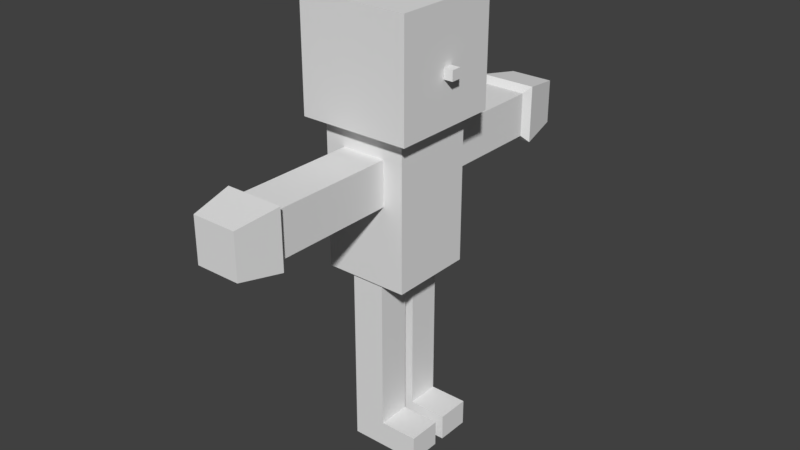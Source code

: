 # Source: ragtest2.blend  (saved by Blender 2.79.0; exported with 4.5.12 LTS)
import bpy
from mathutils import Matrix  # noqa: F401  (used for matrix-valued properties, if any)

bpy.ops.wm.read_factory_settings(use_empty=True)
scene = bpy.context.scene
scene.name = 'Scene'

# ---- collections
col_collection_1 = bpy.data.collections.new('Collection 1'); scene.collection.children.link(col_collection_1)

# ---- world
world_world = bpy.data.worlds.new('World'); scene.world = world_world
world_world.color = (0.05088, 0.05088, 0.05088)
world_world.use_sun_shadow = False
world_world.sun_shadow_jitter_overblur = 0.0
world_world.cycles.sampling_method = 'MANUAL'

# ---- meshes
me_cube_001 = bpy.data.meshes.new('Cube.001')
me_cube_001.from_pydata([(-0.9824, -0.9824, 5.727), (-0.9824, -0.9824, 7.691), (-0.9824, 0.9824, 5.727), (-0.9824, 0.9824, 7.691), (0.9824, -0.9824, 5.727), (0.9824, -0.9824, 7.691), (0.9824, 0.9824, 5.727), (0.9824, 0.9824, 7.691), (-0.7462, -0.7462, 3.123), (-0.7462, -0.7462, 5.8), (-0.7462, 0.7462, 3.123), (-0.7462, 0.7462, 5.8), (0.7462, -0.7462, 3.123), (0.7462, -0.7462, 5.8), (0.7462, 0.7462, 3.123), (0.7462, 0.7462, 5.8), (-0.3895, 0.5086, 4.529), (-0.3895, 0.5086, 5.308), (-0.3895, 1.748, 4.529), (-0.3895, 1.748, 5.308), (0.3895, 0.5086, 4.529), (0.3895, 0.5086, 5.308), (0.3895, 1.748, 4.529), (0.3895, 1.748, 5.308), (-0.3895, 2.907, 5.308), (-0.3895, 2.907, 4.529), (0.3895, 2.907, 4.529), (0.3895, 2.907, 5.308), (-0.3895, 3.757, 5.308), (-0.3895, 3.757, 4.529), (0.3895, 3.757, 4.529), (0.3895, 3.757, 5.308), (0.5084, 3.013, 4.41), (0.5084, 3.013, 5.427), (-0.5084, 3.013, 4.41), (-0.5084, 3.013, 5.427), (-0.3895, -0.4855, 4.529), (-0.3895, -0.4855, 5.308), (-0.3895, -1.725, 4.529), (-0.3895, -1.725, 5.308), (0.3895, -0.4855, 4.529), (0.3895, -0.4855, 5.308), (0.3895, -1.725, 4.529), (0.3895, -1.725, 5.308), (-0.3895, -2.883, 5.308), (-0.3895, -2.883, 4.529), (0.3895, -2.883, 4.529), (0.3895, -2.883, 5.308), (-0.3895, -3.734, 5.308), (-0.3895, -3.734, 4.529), (0.3895, -3.734, 4.529), (0.3895, -3.734, 5.308), (0.5084, -2.99, 4.41), (0.5084, -2.99, 5.427), (-0.5084, -2.99, 4.41), (-0.5084, -2.99, 5.427), (-0.2928, -0.6946, 2.037), (-0.2928, -0.6946, 3.486), (-0.2928, -0.109, 2.037), (-0.2928, -0.109, 3.486), (0.2928, -0.6946, 2.037), (0.2928, -0.6946, 3.486), (0.2928, -0.109, 2.037), (0.2928, -0.109, 3.486), (-0.2928, -0.109, 0.4185), (-0.2928, -0.6946, 0.4185), (0.2928, -0.109, 0.4185), (0.2928, -0.6946, 0.4185), (-0.2928, -0.109, -0.03707), (-0.2928, -0.6946, -0.03707), (0.2928, -0.109, -0.03707), (0.2928, -0.6946, -0.03707), (0.9648, -0.6946, 0.4185), (0.9648, -0.109, 0.4185), (0.9648, -0.6946, -0.03707), (0.9648, -0.109, -0.03707), (-0.2928, -0.109, 1.862), (-0.2928, -0.6946, 1.862), (0.2928, -0.6946, 1.862), (0.2928, -0.109, 1.862), (-0.2928, -0.6946, 2.204), (-0.2928, -0.109, 2.204), (0.2928, -0.109, 2.204), (0.2928, -0.6946, 2.204), (-0.2928, 0.08535, 2.037), (-0.2928, 0.08535, 3.486), (-0.2928, 0.6709, 2.037), (-0.2928, 0.6709, 3.486), (0.2928, 0.08535, 2.037), (0.2928, 0.08535, 3.486), (0.2928, 0.6709, 2.037), (0.2928, 0.6709, 3.486), (-0.2928, 0.6709, 0.4185), (-0.2928, 0.08535, 0.4185), (0.2928, 0.6709, 0.4185), (0.2928, 0.08535, 0.4185), (-0.2928, 0.6709, -0.03707), (-0.2928, 0.08535, -0.03707), (0.2928, 0.6709, -0.03707), (0.2928, 0.08535, -0.03707), (0.9648, 0.08535, 0.4185), (0.9648, 0.6709, 0.4185), (0.9648, 0.08535, -0.03707), (0.9648, 0.6709, -0.03707), (-0.2928, 0.6709, 1.862), (-0.2928, 0.08535, 1.862), (0.2928, 0.08535, 1.862), (0.2928, 0.6709, 1.862), (-0.2928, 0.08535, 2.204), (-0.2928, 0.6709, 2.204), (0.2928, 0.6709, 2.204), (0.2928, 0.08535, 2.204), (0.9665, -0.08781, 6.517), (0.9665, -0.08781, 6.693), (0.9665, 0.08781, 6.517), (0.9665, 0.08781, 6.693), (1.142, -0.08781, 6.517), (1.142, -0.08781, 6.693), (1.142, 0.08781, 6.517), (1.142, 0.08781, 6.693), (-0.7462, -0.7462, 4.461), (-0.7462, 0.7462, 4.461), (0.7462, 0.7462, 4.461), (0.7462, -0.7462, 4.461)], [], [(0, 1, 3, 2), (2, 3, 7, 6), (6, 7, 5, 4), (4, 5, 1, 0), (2, 6, 4, 0), (7, 3, 1, 5), (120, 9, 11, 121), (121, 11, 15, 122), (122, 15, 13, 123), (123, 13, 9, 120), (10, 14, 12, 8), (15, 11, 9, 13), (16, 17, 19, 18), (23, 22, 26, 27), (22, 23, 21, 20), (20, 21, 17, 16), (18, 22, 20, 16), (23, 19, 17, 21), (33, 32, 30, 31), (22, 18, 25, 26), (19, 23, 27, 24), (18, 19, 24, 25), (29, 28, 31, 30), (32, 34, 29, 30), (35, 33, 31, 28), (34, 35, 28, 29), (25, 24, 35, 34), (24, 27, 33, 35), (26, 25, 34, 32), (27, 26, 32, 33), (36, 38, 39, 37), (43, 47, 46, 42), (42, 40, 41, 43), (40, 36, 37, 41), (38, 36, 40, 42), (43, 41, 37, 39), (53, 51, 50, 52), (42, 46, 45, 38), (39, 44, 47, 43), (38, 45, 44, 39), (49, 50, 51, 48), (52, 50, 49, 54), (55, 48, 51, 53), (54, 49, 48, 55), (45, 54, 55, 44), (44, 55, 53, 47), (46, 52, 54, 45), (47, 53, 52, 46), (80, 57, 59, 81), (81, 59, 63, 82), (82, 63, 61, 83), (83, 61, 57, 80), (77, 76, 64, 65), (63, 59, 57, 61), (71, 70, 75, 74), (79, 78, 67, 66), (78, 77, 65, 67), (76, 79, 66, 64), (68, 70, 71, 69), (65, 64, 68, 69), (67, 65, 69, 71), (64, 66, 70, 68), (73, 72, 74, 75), (66, 67, 72, 73), (70, 66, 73, 75), (67, 71, 74, 72), (58, 62, 79, 76), (60, 56, 77, 78), (62, 60, 78, 79), (56, 58, 76, 77), (60, 83, 80, 56), (62, 82, 83, 60), (58, 81, 82, 62), (56, 80, 81, 58), (108, 85, 87, 109), (109, 87, 91, 110), (110, 91, 89, 111), (111, 89, 85, 108), (105, 104, 92, 93), (91, 87, 85, 89), (99, 98, 103, 102), (107, 106, 95, 94), (106, 105, 93, 95), (104, 107, 94, 92), (96, 98, 99, 97), (93, 92, 96, 97), (95, 93, 97, 99), (92, 94, 98, 96), (101, 100, 102, 103), (94, 95, 100, 101), (98, 94, 101, 103), (95, 99, 102, 100), (86, 90, 107, 104), (88, 84, 105, 106), (90, 88, 106, 107), (84, 86, 104, 105), (88, 111, 108, 84), (90, 110, 111, 88), (86, 109, 110, 90), (84, 108, 109, 86), (112, 113, 115, 114), (114, 115, 119, 118), (118, 119, 117, 116), (116, 117, 113, 112), (114, 118, 116, 112), (119, 115, 113, 117), (12, 123, 120, 8), (14, 122, 123, 12), (10, 121, 122, 14), (8, 120, 121, 10)])
_uv = me_cube_001.uv_layers.new(name='UVMap')
_uv.uv.foreach_set('vector', [0.3753, 0.7821, 0.1877, 0.7821, 0.1877, 0.5939, 0.3753, 0.5939, 0.3753, 0.7821, 0.3753, 0.5939, 0.563, 0.5939, 0.563, 0.7821, 0.6681, 0.1882, 0.4805, 0.1882, 0.4805, 6.281e-08, 0.6681, 0.0, 0.7578, 0.7139, 0.5701, 0.7139, 0.5701, 0.5257, 0.7578, 0.5257, 3.416e-08, 0.7821, 0.0, 0.5939, 0.1877, 0.5939, 0.1877, 0.7821, 0.7578, 0.3375, 0.7578, 0.5257, 0.5701, 0.5257, 0.5701, 0.3375, 1.708e-08, 0.4657, 0.0, 0.3375, 0.1425, 0.3375, 0.1425, 0.4657, 0.1425, 0.4657, 0.1425, 0.3375, 0.2851, 0.3375, 0.2851, 0.4657, 0.5701, 0.4657, 0.5701, 0.5939, 0.4276, 0.5939, 0.4276, 0.4657, 0.2851, 0.4657, 0.2851, 0.3375, 0.4276, 0.3375, 0.4276, 0.4657, 0.623, 0.3312, 0.623, 0.1882, 0.7655, 0.1882, 0.7655, 0.3312, 0.623, 0.1882, 0.623, 0.3312, 0.4805, 0.3312, 0.4805, 0.1882, 0.8322, 0.9047, 0.7578, 0.9047, 0.7578, 0.7859, 0.8322, 0.7859, 0.9066, 0.7937, 0.981, 0.7937, 0.981, 0.9047, 0.9066, 0.9047, 0.981, 0.7937, 0.9066, 0.7937, 0.9066, 0.675, 0.981, 0.675, 0.1119, 0.9542, 0.1119, 0.8795, 0.1863, 0.8795, 0.1863, 0.9542, 0.8697, 0.4484, 0.9441, 0.4484, 0.9441, 0.5672, 0.8697, 0.5672, 0.6446, 0.8327, 0.5701, 0.8327, 0.5701, 0.7139, 0.6446, 0.7139, 0.2133, 0.8795, 0.2133, 0.7821, 0.2844, 0.7935, 0.2844, 0.8681, 0.9441, 0.4484, 0.8697, 0.4484, 0.8697, 0.3375, 0.9441, 0.3375, 0.5701, 0.8327, 0.6446, 0.8327, 0.6446, 0.9436, 0.5701, 0.9436, 0.8322, 0.7859, 0.7578, 0.7859, 0.7578, 0.675, 0.8322, 0.675, 0.6681, 0.172, 0.6681, 0.0974, 0.7425, 0.0974, 0.7425, 0.172, 0.4266, 0.8795, 0.4266, 0.7821, 0.4977, 0.7935, 0.4977, 0.8681, 0.3555, 0.8795, 0.3555, 0.7821, 0.4266, 0.7935, 0.4266, 0.8681, 0.07111, 0.7821, 0.07111, 0.8795, 2.277e-08, 0.8681, 0.0, 0.7935, 0.7539, 0.08602, 0.7539, 0.01139, 0.7652, 0.0, 0.7652, 0.0974, 0.7539, 0.01139, 0.6795, 0.01139, 0.6681, 0.0, 0.7652, 0.0, 0.6795, 0.08602, 0.7539, 0.08602, 0.7652, 0.0974, 0.6681, 0.0974, 0.6795, 0.01139, 0.6795, 0.08602, 0.6681, 0.0974, 0.6681, 0.0, 0.8399, 0.1015, 0.8399, 0.2202, 0.7655, 0.2202, 0.7655, 0.1015, 0.8322, 0.7859, 0.8322, 0.675, 0.9066, 0.675, 0.9066, 0.7859, 0.9066, 0.7859, 0.9066, 0.9047, 0.8322, 0.9047, 0.8322, 0.7859, 0.2607, 0.9542, 0.1863, 0.9542, 0.1863, 0.8795, 0.2607, 0.8795, 0.8399, 0.2202, 0.8399, 0.1015, 0.9144, 0.1015, 0.9144, 0.2202, 0.6446, 0.8327, 0.6446, 0.7139, 0.719, 0.7139, 0.719, 0.8327, 0.2133, 0.8795, 0.1422, 0.8681, 0.1422, 0.7935, 0.2133, 0.7821, 0.9144, 0.2202, 0.9144, 0.3312, 0.8399, 0.3312, 0.8399, 0.2202, 0.719, 0.8327, 0.719, 0.9436, 0.6446, 0.9436, 0.6446, 0.8327, 0.8399, 0.2202, 0.8399, 0.3312, 0.7655, 0.3312, 0.7655, 0.2202, 0.9441, 0.6418, 0.8697, 0.6418, 0.8697, 0.5672, 0.9441, 0.5672, 0.2844, 0.7821, 0.3555, 0.7935, 0.3555, 0.8681, 0.2844, 0.8795, 0.4977, 0.7821, 0.5688, 0.7935, 0.5688, 0.8681, 0.4977, 0.8795, 0.07111, 0.7821, 0.1422, 0.7935, 0.1422, 0.8681, 0.07111, 0.8795, 0.7766, 0.08602, 0.7652, 0.0974, 0.7652, 0.0, 0.7766, 0.01139, 0.7766, 0.01139, 0.7652, 0.0, 0.8623, 0.0, 0.851, 0.01139, 0.851, 0.08602, 0.8623, 0.0974, 0.7652, 0.0974, 0.7766, 0.08602, 0.851, 0.01139, 0.8623, 0.0, 0.8623, 0.0974, 0.851, 0.08602, 0.7578, 0.4603, 0.7578, 0.3375, 0.8137, 0.3375, 0.8137, 0.4603, 2.562e-08, 0.1228, 0.0, 0.0, 0.05593, 0.0, 0.05593, 0.1228, 0.9441, 0.4603, 0.9441, 0.3375, 1.0, 0.3375, 1.0, 0.4603, 0.1843, 0.1228, 0.1843, 0.0, 0.2402, 0.0, 0.2402, 0.1228, 0.7578, 0.4931, 0.8137, 0.4931, 0.8137, 0.6313, 0.7578, 0.6313, 0.4285, 0.8795, 0.4285, 0.9356, 0.3725, 0.9356, 0.3725, 0.8795, 0.05593, 0.9356, 0.1119, 0.9356, 0.1119, 1.0, 0.05593, 1.0, 0.9441, 0.4931, 1.0, 0.4931, 1.0, 0.6313, 0.9441, 0.6313, 0.1843, 0.1556, 0.2402, 0.1556, 0.2402, 0.2938, 0.1843, 0.2938, 3.7e-08, 0.1556, 0.05593, 0.1556, 0.05593, 0.2938, 7.116e-08, 0.2938, 0.1119, 0.8795, 0.1119, 0.9356, 0.05593, 0.9356, 0.05593, 0.8795, 0.7578, 0.6313, 0.8137, 0.6313, 0.8137, 0.675, 0.7578, 0.675, 0.1843, 0.2938, 0.2402, 0.2938, 0.2402, 0.3375, 0.1843, 0.3375, 7.116e-08, 0.2938, 0.05593, 0.2938, 0.05593, 0.3375, 7.97e-08, 0.3375, 0.9059, 4.283e-09, 0.9059, 0.0561, 0.8623, 0.0561, 0.8623, 0.0, 0.3166, 0.9439, 0.2607, 0.9439, 0.2607, 0.8795, 0.3166, 0.8795, 0.05593, 0.3375, 0.05593, 0.2938, 0.1201, 0.2938, 0.1201, 0.3375, 0.1843, 0.2938, 0.1843, 0.3375, 0.1201, 0.3375, 0.1201, 0.2938, 3.416e-08, 0.1387, 0.05593, 0.1387, 0.05593, 0.1556, 3.7e-08, 0.1556, 0.1843, 0.1387, 0.2402, 0.1387, 0.2402, 0.1556, 0.1843, 0.1556, 0.9441, 0.4762, 1.0, 0.4762, 1.0, 0.4931, 0.9441, 0.4931, 0.7578, 0.4762, 0.8137, 0.4762, 0.8137, 0.4931, 0.7578, 0.4931, 0.1843, 0.1387, 0.1843, 0.1228, 0.2402, 0.1228, 0.2402, 0.1387, 0.9441, 0.4762, 0.9441, 0.4603, 1.0, 0.4603, 1.0, 0.4762, 3.416e-08, 0.1387, 2.562e-08, 0.1228, 0.05593, 0.1228, 0.05593, 0.1387, 0.7578, 0.4762, 0.7578, 0.4603, 0.8137, 0.4603, 0.8137, 0.4762, 0.8137, 0.4603, 0.8137, 0.3375, 0.8697, 0.3375, 0.8697, 0.4603, 0.3603, 0.1228, 0.3603, 0.0, 0.4163, 0.0, 0.4163, 0.1228, 0.9144, 0.1602, 0.9144, 0.03735, 0.9703, 0.03735, 0.9703, 0.1602, 0.3044, 0.1228, 0.3044, 0.0, 0.3603, 0.0, 0.3603, 0.1228, 0.8137, 0.4931, 0.8697, 0.4931, 0.8697, 0.6313, 0.8137, 0.6313, 0.4844, 0.9356, 0.4285, 0.9356, 0.4285, 0.8795, 0.4844, 0.8795, 0.05593, 0.9439, 1.708e-08, 0.9439, 0.0, 0.8795, 0.05593, 0.8795, 0.9144, 0.1929, 0.9703, 0.1929, 0.9703, 0.3312, 0.9144, 0.3312, 0.3044, 0.1556, 0.3603, 0.1556, 0.3603, 0.2938, 0.3044, 0.2938, 0.3603, 0.1556, 0.4163, 0.1556, 0.4163, 0.2938, 0.3603, 0.2938, 1.708e-08, 1.0, 1.708e-08, 0.9439, 0.05593, 0.9439, 0.05593, 1.0, 0.8137, 0.6313, 0.8697, 0.6313, 0.8697, 0.675, 0.8137, 0.675, 0.3044, 0.2938, 0.3603, 0.2938, 0.3603, 0.3375, 0.3044, 0.3375, 0.3603, 0.2938, 0.4163, 0.2938, 0.4163, 0.3375, 0.3603, 0.3375, 0.5413, 0.8795, 0.5413, 0.9356, 0.4977, 0.9356, 0.4977, 0.8795, 0.3725, 0.9439, 0.3166, 0.9439, 0.3166, 0.8795, 0.3725, 0.8795, 0.4163, 0.3375, 0.4163, 0.2938, 0.4805, 0.2938, 0.4805, 0.3375, 0.3044, 0.2938, 0.3044, 0.3375, 0.2402, 0.3375, 0.2402, 0.2938, 0.3603, 0.1387, 0.4163, 0.1387, 0.4163, 0.1556, 0.3603, 0.1556, 0.3044, 0.1387, 0.3603, 0.1387, 0.3603, 0.1556, 0.3044, 0.1556, 0.9144, 0.1761, 0.9703, 0.1761, 0.9703, 0.1929, 0.9144, 0.1929, 0.8137, 0.4762, 0.8697, 0.4762, 0.8697, 0.4931, 0.8137, 0.4931, 0.3044, 0.1387, 0.3044, 0.1228, 0.3603, 0.1228, 0.3603, 0.1387, 0.9144, 0.1761, 0.9144, 0.1602, 0.9703, 0.1602, 0.9703, 0.1761, 0.3603, 0.1387, 0.3603, 0.1228, 0.4163, 0.1228, 0.4163, 0.1387, 0.8137, 0.4762, 0.8137, 0.4603, 0.8697, 0.4603, 0.8697, 0.4762, 0.7525, 0.7307, 0.7357, 0.7307, 0.7357, 0.7139, 0.7525, 0.7139, 0.719, 0.7307, 0.719, 0.7139, 0.7357, 0.7139, 0.7357, 0.7307, 0.7593, 0.1142, 0.7593, 0.1311, 0.7425, 0.1311, 0.7425, 0.1142, 0.719, 0.7476, 0.719, 0.7307, 0.7357, 0.7307, 0.7357, 0.7476, 0.7357, 0.7476, 0.7357, 0.7307, 0.7525, 0.7307, 0.7525, 0.7476, 0.7593, 0.0974, 0.7593, 0.1142, 0.7425, 0.1142, 0.7425, 0.0974, 0.2851, 0.5939, 0.2851, 0.4657, 0.4276, 0.4657, 0.4276, 0.5939, 0.5701, 0.3375, 0.5701, 0.4657, 0.4276, 0.4657, 0.4276, 0.3375, 0.1425, 0.5939, 0.1425, 0.4657, 0.2851, 0.4657, 0.2851, 0.5939, 3.985e-08, 0.5939, 1.708e-08, 0.4657, 0.1425, 0.4657, 0.1425, 0.5939])
me_cube_001.use_remesh_preserve_volume = False
me_cube_001.use_remesh_preserve_attributes = False
me_cube_001.use_mirror_vertex_groups = False
me_cube_001.use_paint_bone_selection = False
me_cube_001.use_paint_mask = True
me_cube_001.update()
arm_armature = bpy.data.armatures.new('Armature')  # bones are not reproduced

# ---- objects
ob_armature = bpy.data.objects.new('Armature', arm_armature)
ob_doll = bpy.data.objects.new('doll', me_cube_001)

# ---- transforms, parenting, visibility, modifiers, constraints
ob_armature.location = (0.0, 0.0, 0.0)
ob_armature.display_type = 'WIRE'
ob_armature.show_in_front = True
ob_armature.lineart.crease_threshold = 0.0
ob_doll.location = (0.0, 0.0, 0.0)
ob_doll.show_wire = True
ob_doll.show_all_edges = True
ob_doll.lineart.crease_threshold = 0.0
_vg = ob_doll.vertex_groups.new(name='hand_l')
for _i, _w in zip([24, 25, 26, 27, 28, 29, 30, 31, 32, 33, 34, 35], [0.4894, 0.4998, 0.5308, 0.5, 1.0, 1.0, 1.0, 1.0, 1.0, 0.7072, 0.9976, 1.0]): _vg.add([_i], _w, 'REPLACE')
_vg = ob_doll.vertex_groups.new(name='armlower_l')
for _i, _w in zip([18, 19, 22, 23, 24, 25, 26, 27, 33], [0.5, 0.5, 0.5, 0.5, 0.4859, 0.5, 0.5, 0.4991, 0.005715]): _vg.add([_i], _w, 'REPLACE')
_vg = ob_doll.vertex_groups.new(name='armupper_l')
for _i, _w in zip([16, 17, 18, 19, 20, 21, 22, 23], [1.0, 0.9911, 0.4976, 0.5, 1.0, 1.0, 0.5, 0.5]): _vg.add([_i], _w, 'REPLACE')
_vg = ob_doll.vertex_groups.new(name='armupper_r')
for _i, _w in zip([36, 37, 38, 39, 40, 41, 42, 43], [0.9662, 1.0, 0.5, 0.5, 1.0, 1.0, 0.5, 0.5]): _vg.add([_i], _w, 'REPLACE')
_vg = ob_doll.vertex_groups.new(name='armlower_r')
for _i, _w in zip([38, 39, 42, 43, 44, 45, 46, 47], [0.5, 0.5, 0.4996, 0.5, 0.5, 0.4925, 0.5, 0.5]): _vg.add([_i], _w, 'REPLACE')
_vg = ob_doll.vertex_groups.new(name='hand_r')
for _i, _w in zip([44, 45, 46, 47, 48, 49, 50, 51, 52, 53, 54, 55], [0.4974, 0.5, 0.5, 0.4416, 0.9995, 0.95, 0.9999, 1.0, 0.9998, 1.0, 1.0, 0.9518]): _vg.add([_i], _w, 'REPLACE')
_vg = ob_doll.vertex_groups.new(name='spine1')
for _i, _w in zip([8, 10, 12, 14, 120, 121, 122, 123], [1.0, 1.0, 1.0, 1.0, 0.5, 0.5, 0.5, 0.4999]): _vg.add([_i], _w, 'REPLACE')
_vg = ob_doll.vertex_groups.new(name='spine2')
for _i, _w in zip([9, 11, 13, 15, 120, 121, 122, 123], [1.0, 1.0, 1.0, 1.0, 0.5, 0.5, 0.5, 0.5]): _vg.add([_i], _w, 'REPLACE')
_vg = ob_doll.vertex_groups.new(name='head')
for _i, _w in zip([0, 1, 2, 3, 4, 5, 6, 7, 112, 113, 114, 115, 116, 117, 118, 119], [1.0, 1.0, 1.0, 1.0, 1.0, 1.0, 1.0, 1.0, 1.0, 1.0, 1.0, 1.0, 1.0, 1.0, 1.0, 1.0]): _vg.add([_i], _w, 'REPLACE')
_vg = ob_doll.vertex_groups.new(name='foot_l')
for _i, _w in zip([92, 93, 94, 95, 96, 97, 98, 99, 100, 101, 102, 103], [0.5, 0.5, 0.5, 0.5, 1.0, 1.0, 1.0, 1.0, 1.0, 1.0, 1.0, 1.0]): _vg.add([_i], _w, 'REPLACE')
_vg = ob_doll.vertex_groups.new(name='leg_l')
for _i, _w in zip([84, 86, 88, 90, 92, 93, 94, 95, 104, 105, 106, 107], [0.5, 0.5, 0.5, 0.5, 0.5, 0.5, 0.5, 0.5, 1.0, 1.0, 1.0, 1.0]): _vg.add([_i], _w, 'REPLACE')
_vg = ob_doll.vertex_groups.new(name='thigh_l')
for _i, _w in zip([84, 85, 86, 87, 88, 89, 90, 91, 108, 109, 110, 111], [0.5, 1.0, 0.5, 1.0, 0.4975, 1.0, 0.5, 1.0, 1.0, 0.9999, 1.0, 1.0]): _vg.add([_i], _w, 'REPLACE')
_vg = ob_doll.vertex_groups.new(name='thigh_r')
for _i, _w in zip([56, 57, 58, 59, 60, 61, 62, 63, 80, 81, 82, 83], [0.5, 1.0, 0.5, 1.0, 0.5, 1.0, 0.5, 1.0, 1.0, 1.0, 1.0, 1.0]): _vg.add([_i], _w, 'REPLACE')
_vg = ob_doll.vertex_groups.new(name='leg_r')
for _i, _w in zip([56, 58, 60, 62, 64, 65, 66, 67, 76, 77, 78, 79], [0.5, 0.4989, 0.5, 0.4999, 0.5, 0.5, 0.5, 0.5, 1.0, 1.0, 1.0, 1.0]): _vg.add([_i], _w, 'REPLACE')
_vg = ob_doll.vertex_groups.new(name='foot_r')
for _i, _w in zip([64, 65, 66, 67, 68, 69, 70, 71, 72, 73, 74, 75], [0.5, 0.4993, 0.5, 0.4866, 1.0, 1.0, 1.0, 1.0, 1.0, 1.0, 0.9732, 1.0]): _vg.add([_i], _w, 'REPLACE')
_m = ob_doll.modifiers.new('Armature', 'ARMATURE')
_m.object = ob_armature

# ---- collection membership
col_collection_1.objects.link(ob_armature)
col_collection_1.objects.link(ob_doll)

# ---- scene / render settings (as saved in the file)
scene.frame_start = 0; scene.frame_end = 40; scene.frame_set(1)
scene.render.engine = 'BLENDER_EEVEE_NEXT'
scene.render.resolution_percentage = 50
scene.render.dither_intensity = 0.0
scene.cycles.use_denoising = False
scene.cycles.samples = 128
scene.cycles.sampling_pattern = 'TABULATED_SOBOL'
scene.cycles.use_adaptive_sampling = False
scene.cycles.use_light_tree = False
scene.cycles.blur_glossy = 0.0
scene.cycles.sample_clamp_indirect = 0.0
scene.view_settings.view_transform = 'Standard'
bpy.context.view_layer.update()

# ---- added for rendering (the .blend has no active camera and no usable light): camera, sun
cam_auto = bpy.data.cameras.new('AutoCamera')
cam_auto.lens = 50.0
cam_auto.sensor_width = 36.0
cam_auto.clip_end = 1000.0
ob_auto_camera = bpy.data.objects.new('AutoCamera', cam_auto)
scene.collection.objects.link(ob_auto_camera)
ob_auto_camera.location = (10.2308, -12.1695, 11.9479)
ob_auto_camera.rotation_euler = (1.09748, -7.21219e-08, 0.694738)
scene.camera = ob_auto_camera
light_auto_sun = bpy.data.lights.new('AutoSun', 'SUN')
light_auto_sun.energy = 3.0
light_auto_sun.angle = 0.0523599
ob_auto_sun = bpy.data.objects.new('AutoSun', light_auto_sun)
scene.collection.objects.link(ob_auto_sun)
ob_auto_sun.rotation_euler = (0.872665, 0.174533, 0.523599)
bpy.context.view_layer.update()
